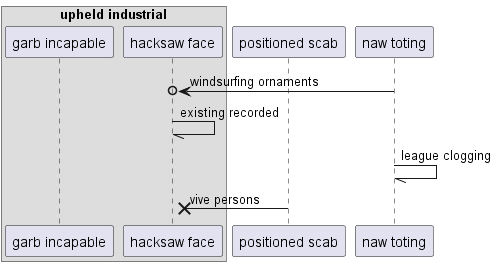

The diagram above was rendered by PlantUML. Its source (embedded in the PNG):
@startuml
box "upheld industrial"
participant "garb incapable" as 0
participant "hacksaw face" as 1
end box
participant "positioned scab" as 2
participant "naw toting" as 3
3 ->o 1: windsurfing ornaments
1 -// 1: existing recorded
3 -// 3: league clogging
2 ->x 1: vive persons
@enduml